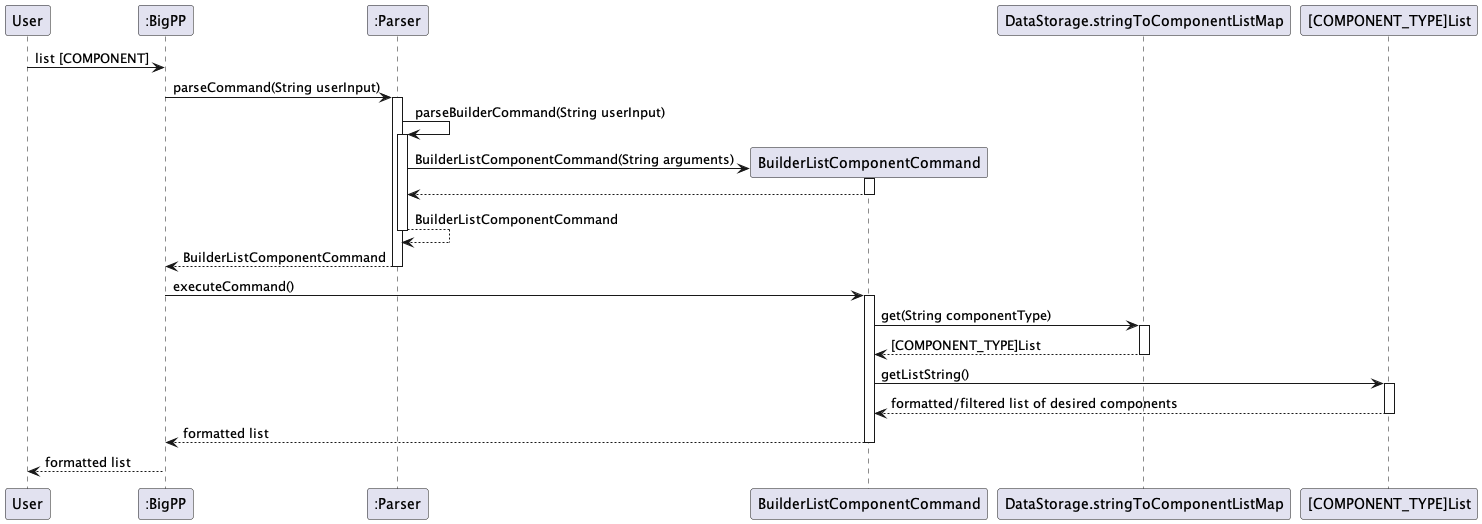

The diagram above was rendered by PlantUML. Its source (embedded in the PNG):
@startuml
"User" -> ":BigPP" : list [COMPONENT]
":BigPP" -> ":Parser" : parseCommand(String userInput)
activate ":Parser"
":Parser" -> ":Parser" : parseBuilderCommand(String userInput)
activate ":Parser"
create BuilderListComponentCommand
":Parser" -> BuilderListComponentCommand : BuilderListComponentCommand(String arguments)
activate BuilderListComponentCommand
BuilderListComponentCommand --> ":Parser"
deactivate BuilderListComponentCommand
":Parser" --> ":Parser": BuilderListComponentCommand
deactivate ":Parser"
":Parser" --> ":BigPP" : BuilderListComponentCommand
deactivate ":Parser"
":BigPP" -> BuilderListComponentCommand : executeCommand()
activate BuilderListComponentCommand
BuilderListComponentCommand -> "DataStorage.stringToComponentListMap" : get(String componentType)
activate "DataStorage.stringToComponentListMap"
"DataStorage.stringToComponentListMap" --> BuilderListComponentCommand : [COMPONENT_TYPE]List
deactivate "DataStorage.stringToComponentListMap"
BuilderListComponentCommand -> "[COMPONENT_TYPE]List" : getListString()
activate "[COMPONENT_TYPE]List"
"[COMPONENT_TYPE]List" --> BuilderListComponentCommand : formatted/filtered list of desired components
deactivate "[COMPONENT_TYPE]List"
BuilderListComponentCommand --> ":BigPP" : formatted list
deactivate BuilderListComponentCommand
":BigPP" --> User : formatted list
@enduml